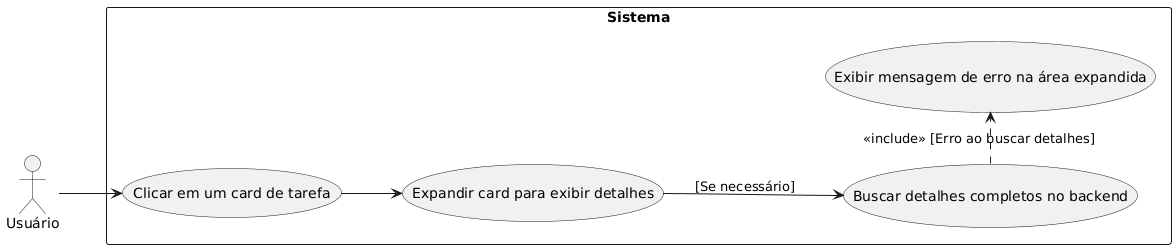

The diagram above was rendered by PlantUML. Its source (embedded in the PNG):
@startuml
left to right direction

actor "Usuário" as Usuario

rectangle "Sistema" {
  usecase "Clicar em um card de tarefa" as UC1
  usecase "Expandir card para exibir detalhes" as UC2
  usecase "Buscar detalhes completos no backend" as UC3
  usecase "Exibir mensagem de erro na área expandida" as ErrorDetalhes
}

Usuario --> UC1
UC1 --> UC2
UC2 --> UC3 : [Se necessário]

UC3 .> ErrorDetalhes : <<include>> [Erro ao buscar detalhes]
@enduml